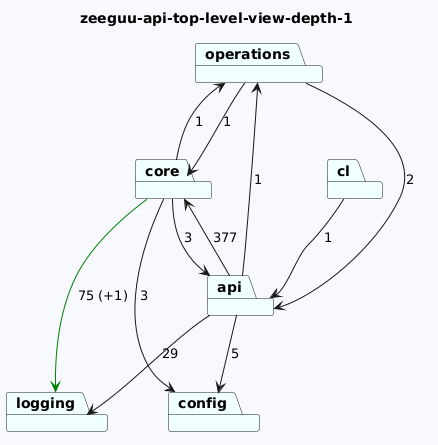

The diagram above was rendered by PlantUML. Its source (embedded in the PNG):
@startuml
skinparam backgroundColor GhostWhite
title zeeguu-api-top-level-view-depth-1
package "operations" #Azure
package "logging" #Azure
package "core" #Azure
package "api" #Azure
package "cl" #Azure
package "config" #Azure
"operations"-->"api"  : 2
"operations"-->"core"  : 1

"core"-->"logging" #Green : 75 (+1)
"core"-->"api"  : 3
"core"-->"config"  : 3
"core"-->"operations"  : 1
"api"-->"logging"  : 29
"api"-->"config"  : 5
"api"-->"core"  : 377
"api"-->"operations"  : 1
"cl"-->"api"  : 1
@enduml